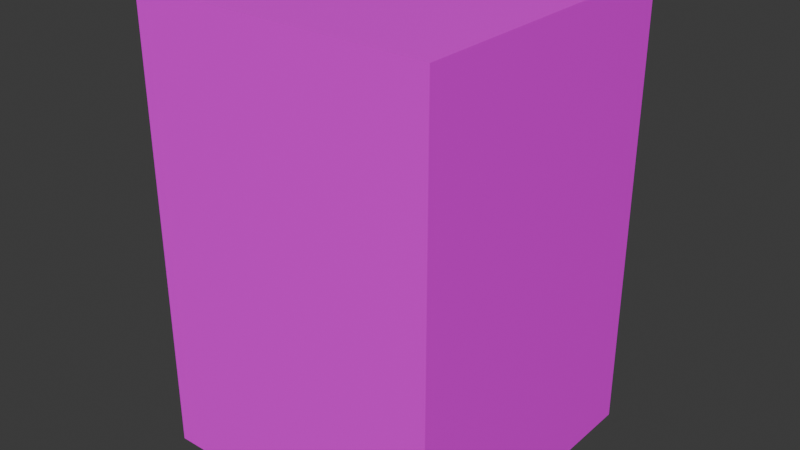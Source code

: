 # Source: can.blend  (saved by Blender 5.2.44; exported with 4.5.12 LTS)
import bpy
from mathutils import Matrix  # noqa: F401  (used for matrix-valued properties, if any)

bpy.ops.wm.read_factory_settings(use_empty=True)
scene = bpy.context.scene
scene.name = 'Scene'

# ---- collections
col_collection = bpy.data.collections.new('Collection'); scene.collection.children.link(col_collection)

# ---- images (referenced by path relative to the original .blend; pixels are not part of the script)
import os
ASSET_DIR = os.environ.get("B2B_ASSET_DIR", "")  # directory of the original .blend (textures are referenced by path, not embedded)
HERE = os.path.dirname(os.path.abspath(__file__))  # packed textures are extracted next to this script under _unpacked/

def load_image(name, relpath, width, height, colorspace="sRGB"):
    """Load a texture the original file referenced (path relative to the .blend, or extracted next to this script)."""
    p = next((c for c in (os.path.join(HERE, relpath), os.path.join(ASSET_DIR, relpath)) if relpath and os.path.exists(c)), "")
    if p:
        img = bpy.data.images.load(p, check_existing=True)
        img.name = name
    else:  # same state as the original file: an image datablock whose file is absent (Cycles renders it pink)
        img = bpy.data.images.new(name, width, height)
        img.source = "FILE"
        img.filepath = "//" + (relpath or name)
    img.colorspace_settings.name = colorspace
    return img
img_can_png = load_image('can.png', 'can.png', 1024, 1024, 'sRGB')

# ---- materials (node trees are filled in below, after node groups)
mat_material = bpy.data.materials.new('Material')

# ---- material node trees
mat_material.use_nodes = True; mat_material.node_tree.nodes.clear()
_N = mat_material.node_tree.nodes; _L = mat_material.node_tree.links
n0 = _N.new('ShaderNodeBsdfPrincipled'); n0.name = 'Principled BSDF'; n0.location = (-200, 100)
n0.inputs[10].default_value = 0.005
n1 = _N.new('ShaderNodeOutputMaterial'); n1.name = 'Material Output'; n1.location = (200, 100)
n2 = _N.new('ShaderNodeTexImage'); n2.name = 'Image Texture'; n2.location = (-490, 80)
n2.image = img_can_png
n2.interpolation = 'Closest'
_L.new(n0.outputs[0], n1.inputs[0])
_L.new(n2.outputs[0], n0.inputs[0])
n1.is_active_output = True

# ---- world
world_world = bpy.data.worlds.new('World'); scene.world = world_world
world_world.use_nodes = True; world_world.node_tree.nodes.clear()
_N = world_world.node_tree.nodes; _L = world_world.node_tree.links
n0 = _N.new('ShaderNodeOutputWorld'); n0.name = 'World Output'; n0.location = (200, 100)
n1 = _N.new('ShaderNodeBackground'); n1.name = 'Background'; n1.location = (-200, 100)
n1.inputs[0].default_value = (0.05088, 0.05088, 0.05088, 1.0)
_L.new(n1.outputs[0], n0.inputs[0])
n0.is_active_output = True
world_world.color = (0.05088, 0.05088, 0.05088)
world_world.sun_shadow_jitter_overblur = 0.0

# ---- meshes
me_can = bpy.data.meshes.new('Can')
me_can.from_pydata([(-0.0625, -0.0625, 0.0), (-0.0625, -0.0625, 0.1875), (-0.0625, 0.0625, 0.0), (-0.0625, 0.0625, 0.1875), (0.0625, -0.0625, 0.0), (0.0625, -0.0625, 0.1875), (0.0625, 0.0625, 0.0), (0.0625, 0.0625, 0.1875)], [], [(0, 1, 3, 2), (2, 3, 7, 6), (6, 7, 5, 4), (4, 5, 1, 0), (2, 6, 4, 0), (7, 3, 1, 5)])
_uv = me_can.uv_layers.new(name='UVMap')
_uv.uv.foreach_set('vector', [0.0, 0.6875, 0.1875, 0.6875, 0.1875, 0.8125, 0.0, 0.8125, 0.1875, 1.0, 0.1875, 0.8125, 0.3125, 0.8125, 0.3125, 1.0, 0.5, 0.8125, 0.3125, 0.8125, 0.3125, 0.6875, 0.5, 0.6875, 0.3125, 0.5, 0.3125, 0.6875, 0.1875, 0.6875, 0.1875, 0.5, 0.1875, 0.375, 0.3125, 0.375, 0.3125, 0.5, 0.1875, 0.5, 0.3125, 0.8125, 0.1875, 0.8125, 0.1875, 0.6875, 0.3125, 0.6875])
me_can.materials.append(mat_material)
me_can.update()

# ---- objects
ob_can = bpy.data.objects.new('Can', me_can)

# ---- transforms, parenting, visibility, modifiers, constraints
ob_can.location = (0.0, 0.0, 0.0)

# ---- collection membership
col_collection.objects.link(ob_can)

# ---- scene / render settings (as saved in the file)
scene.frame_start = 1; scene.frame_end = 250; scene.frame_set(1)
scene.render.engine = 'BLENDER_EEVEE_NEXT'
scene.render.bake_bias = 0.0
scene.render.bake_samples = 0
scene.render.compositor_device = 'GPU'
scene.eevee.use_volume_custom_range = False
scene.eevee.fast_gi_thickness_near = 0.1
scene.eevee.fast_gi_thickness_far = 0.0
scene.eevee.ray_tracing_options.screen_trace_thickness = 0.1
bpy.context.view_layer.update()

# ---- added for rendering (the .blend has no active camera and no usable light): camera, sun
cam_auto = bpy.data.cameras.new('AutoCamera')
cam_auto.lens = 50.0
cam_auto.sensor_width = 36.0
cam_auto.clip_end = 1000.0
ob_auto_camera = bpy.data.objects.new('AutoCamera', cam_auto)
scene.collection.objects.link(ob_auto_camera)
ob_auto_camera.location = (0.238425, -0.28611, 0.28449)
ob_auto_camera.rotation_euler = (1.09748, -7.21219e-08, 0.694738)
scene.camera = ob_auto_camera
light_auto_sun = bpy.data.lights.new('AutoSun', 'SUN')
light_auto_sun.energy = 3.0
light_auto_sun.angle = 0.0523599
ob_auto_sun = bpy.data.objects.new('AutoSun', light_auto_sun)
scene.collection.objects.link(ob_auto_sun)
ob_auto_sun.rotation_euler = (0.872665, 0.174533, 0.523599)
bpy.context.view_layer.update()
